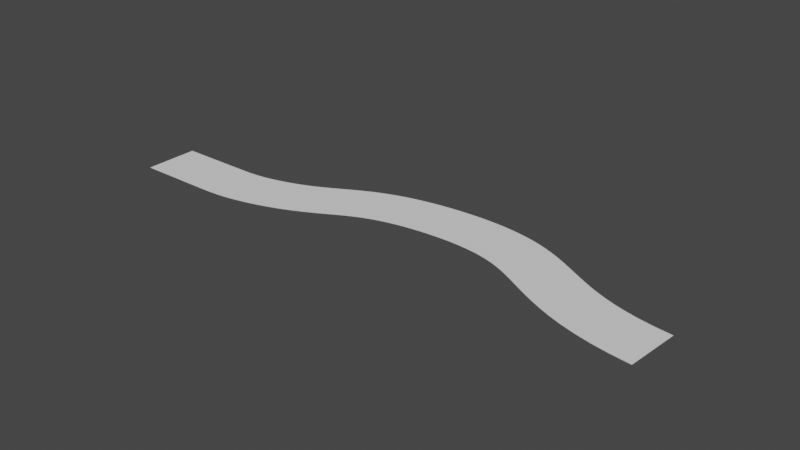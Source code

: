 # Source: t5.blend  (saved by Blender 2.82.7; exported with 4.5.12 LTS)
import bpy
from mathutils import Matrix  # noqa: F401  (used for matrix-valued properties, if any)

bpy.ops.wm.read_factory_settings(use_empty=True)
scene = bpy.context.scene
scene.name = 'Scene'

# ---- collections
col_collection = bpy.data.collections.new('Collection'); scene.collection.children.link(col_collection)

# ---- world
world_world = bpy.data.worlds.new('World'); scene.world = world_world
world_world.use_nodes = True; world_world.node_tree.nodes.clear()
_N = world_world.node_tree.nodes; _L = world_world.node_tree.links
n0 = _N.new('ShaderNodeOutputWorld'); n0.name = 'World Output'; n0.location = (300, 300)
n1 = _N.new('ShaderNodeBackground'); n1.name = 'Background'; n1.location = (10, 300)
n1.inputs[0].default_value = (0.05088, 0.05088, 0.05088, 1.0)
_L.new(n1.outputs[0], n0.inputs[0])
n0.is_active_output = True
world_world.color = (0.05088, 0.05088, 0.05088)
world_world.use_sun_shadow = False
world_world.sun_shadow_jitter_overblur = 0.0

# ---- curves / text
cu_nurbspath = bpy.data.curves.new('NurbsPath', 'CURVE')
cu_nurbspath.dimensions = '3D'
_sp = cu_nurbspath.splines.new('NURBS'); _sp.points.add(10)
_sp.points.foreach_set('co', [-1.192e-07, 0.0, 0.0, 1.0, 1.0, 0.0, 0.0, 1.0, 2.0, 0.0, 0.0, 1.0, 3.0, 0.0, 0.0, 1.0, 4.0, 0.0, 0.0, 1.0, 6.585, -3.138e-08, -0.718, 1.0, 8.236, -9.415e-08, -2.154, 1.0, 11.9, -1.138e-07, -2.603, 1.0, 14.91, -1.02e-07, -2.333, 1.0, 16.92, -1.177e-08, -0.2692, 1.0, 20.0, -3.923e-09, 0.0, 1.0])
_sp.order_u = 5
_sp.order_v = 0
_sp.use_endpoint_u = True
cu_nurbspath.use_path = True
cu_nurbspath.use_path_clamp = True
cu_nurbspath.extrude = 1.0
cu_nurbspath.fill_mode = 'FULL'

# ---- objects
ob_nurbspath = bpy.data.objects.new('NurbsPath', cu_nurbspath)

# ---- transforms, parenting, visibility, modifiers, constraints
ob_nurbspath.location = (0.0, 0.0, 0.0)
ob_nurbspath.rotation_euler = (1.571, 0.0, 0.0)
ob_nurbspath.scale = (0.9957, 1.0, 1.0)
ob_nurbspath.lineart.crease_threshold = 0.0

# ---- collection membership
col_collection.objects.link(ob_nurbspath)

# ---- scene / render settings (as saved in the file)
scene.frame_start = 1; scene.frame_end = 250; scene.frame_set(1)
scene.render.engine = 'BLENDER_EEVEE_NEXT'
scene.cycles.use_denoising = False
scene.cycles.samples = 128
scene.cycles.sampling_pattern = 'TABULATED_SOBOL'
scene.cycles.use_adaptive_sampling = False
scene.cycles.use_light_tree = False
scene.view_settings.view_transform = 'Filmic'
bpy.context.view_layer.update()

# ---- added for rendering (the .blend has no active camera and no usable light): camera, sun
cam_auto = bpy.data.cameras.new('AutoCamera')
cam_auto.lens = 50.0
cam_auto.sensor_width = 36.0
cam_auto.clip_end = 1000.0
ob_auto_camera = bpy.data.objects.new('AutoCamera', cam_auto)
scene.collection.objects.link(ob_auto_camera)
ob_auto_camera.location = (30.7483, -23.6487, 16.6333)
ob_auto_camera.rotation_euler = (1.09748, -7.21219e-08, 0.694738)
scene.camera = ob_auto_camera
light_auto_sun = bpy.data.lights.new('AutoSun', 'SUN')
light_auto_sun.energy = 3.0
light_auto_sun.angle = 0.0523599
ob_auto_sun = bpy.data.objects.new('AutoSun', light_auto_sun)
scene.collection.objects.link(ob_auto_sun)
ob_auto_sun.rotation_euler = (0.872665, 0.174533, 0.523599)
bpy.context.view_layer.update()

